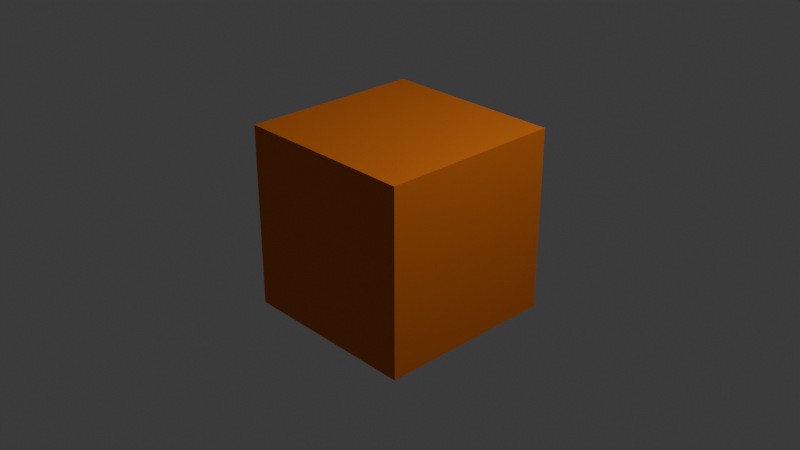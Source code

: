 # Source: blend.blend  (saved by Blender 4.2.66; exported with 4.5.12 LTS)
import bpy
from mathutils import Matrix  # noqa: F401  (used for matrix-valued properties, if any)

bpy.ops.wm.read_factory_settings(use_empty=True)
scene = bpy.context.scene
scene.name = 'Scene'

# ---- collections
col_collection = bpy.data.collections.new('Collection'); scene.collection.children.link(col_collection)

# ---- materials (node trees are filled in below, after node groups)
mat_material = bpy.data.materials.new('Material')
mat_material.alpha_threshold = 0.0
mat_material.use_transparent_shadow = False
mat_material.roughness = 0.5
mat_material.line_color = (0.0, 0.0, 0.0, 1.0)

# ---- material node trees
mat_material.use_nodes = True; mat_material.node_tree.nodes.clear()
_N = mat_material.node_tree.nodes; _L = mat_material.node_tree.links
n0 = _N.new('ShaderNodeOutputMaterial'); n0.name = 'Material Output'; n0.location = (300, 300)
n1 = _N.new('ShaderNodeBsdfPrincipled'); n1.name = 'Principled BSDF'; n1.location = (10, 300)
n1.inputs[0].default_value = (0.8004, 0.2041, 0.01776, 1.0)
n1.inputs[1].default_value = 0.5325
n1.inputs[2].default_value = 0.6688
n1.inputs[3].default_value = 1.45
_L.new(n1.outputs[0], n0.inputs[0])
n0.is_active_output = True

# ---- world
world_world = bpy.data.worlds.new('World'); scene.world = world_world
world_world.use_nodes = True; world_world.node_tree.nodes.clear()
_N = world_world.node_tree.nodes; _L = world_world.node_tree.links
n0 = _N.new('ShaderNodeOutputWorld'); n0.name = 'World Output'; n0.location = (300, 300)
n1 = _N.new('ShaderNodeBackground'); n1.name = 'Background'; n1.location = (10, 300)
n1.inputs[0].default_value = (0.05088, 0.05088, 0.05088, 1.0)
_L.new(n1.outputs[0], n0.inputs[0])
n0.is_active_output = True
world_world.color = (0.05088, 0.05088, 0.05088)
world_world.sun_shadow_jitter_overblur = 0.0

# ---- cameras
cam_camera = bpy.data.cameras.new('Camera')
cam_camera.clip_end = 100.0
cam_camera.ortho_scale = 7.314

# ---- lights
light_light = bpy.data.lights.new('Light', 'POINT')
light_light.energy = 1000.0
light_light.shadow_soft_size = 0.1

# ---- meshes
me_cube = bpy.data.meshes.new('Cube')
me_cube.from_pydata([(1.0, 1.0, 1.0), (1.0, 1.0, -1.0), (1.0, -1.0, 1.0), (1.0, -1.0, -1.0), (-1.0, 1.0, 1.0), (-1.0, 1.0, -1.0), (-1.0, -1.0, 1.0), (-1.0, -1.0, -1.0)], [], [(0, 4, 6, 2), (3, 2, 6, 7), (7, 6, 4, 5), (5, 1, 3, 7), (1, 0, 2, 3), (5, 4, 0, 1)])
_uv = me_cube.uv_layers.new(name='UVMap')
_uv.uv.foreach_set('vector', [0.625, 0.5, 0.875, 0.5, 0.875, 0.75, 0.625, 0.75, 0.375, 0.75, 0.625, 0.75, 0.625, 1.0, 0.375, 1.0, 0.375, 0.0, 0.625, 0.0, 0.625, 0.25, 0.375, 0.25, 0.125, 0.5, 0.375, 0.5, 0.375, 0.75, 0.125, 0.75, 0.375, 0.5, 0.625, 0.5, 0.625, 0.75, 0.375, 0.75, 0.375, 0.25, 0.625, 0.25, 0.625, 0.5, 0.375, 0.5])
me_cube.materials.append(mat_material)
me_cube.use_mirror_vertex_groups = False
me_cube.update()

# ---- objects
ob_cube = bpy.data.objects.new('Cube', me_cube)
ob_light = bpy.data.objects.new('Light', light_light)
ob_camera = bpy.data.objects.new('Camera', cam_camera)

# ---- transforms, parenting, visibility, modifiers, constraints
ob_cube.location = (0.0, 0.0, 0.0)
ob_cube.lock_rotations_4d = False
ob_cube.empty_display_type = 'ARROWS'
ob_cube.lineart.crease_threshold = 0.0
ob_light.location = (4.076, 1.005, 5.904)
ob_light.rotation_euler = (0.6503, 0.05522, 1.866)
ob_light.lock_rotations_4d = False
ob_light.empty_display_type = 'ARROWS'
ob_light.color = (0.0, 0.0, 0.0, 0.0)
ob_light.lineart.crease_threshold = 0.0
ob_camera.location = (7.359, -6.926, 4.958)
ob_camera.rotation_euler = (1.109, 0.0, 0.8149)
ob_camera.lock_rotations_4d = False
ob_camera.empty_display_type = 'ARROWS'
ob_camera.color = (0.0, 0.0, 0.0, 0.0)
ob_camera.display_type = 'WIRE'
ob_camera.lineart.crease_threshold = 0.0

# ---- collection membership
col_collection.objects.link(ob_cube)
col_collection.objects.link(ob_light)
col_collection.objects.link(ob_camera)

# ---- scene / render settings (as saved in the file)
scene.camera = ob_camera
scene.frame_start = 1; scene.frame_end = 250; scene.frame_set(1)
scene.render.engine = 'BLENDER_EEVEE_NEXT'
bpy.context.view_layer.update()
